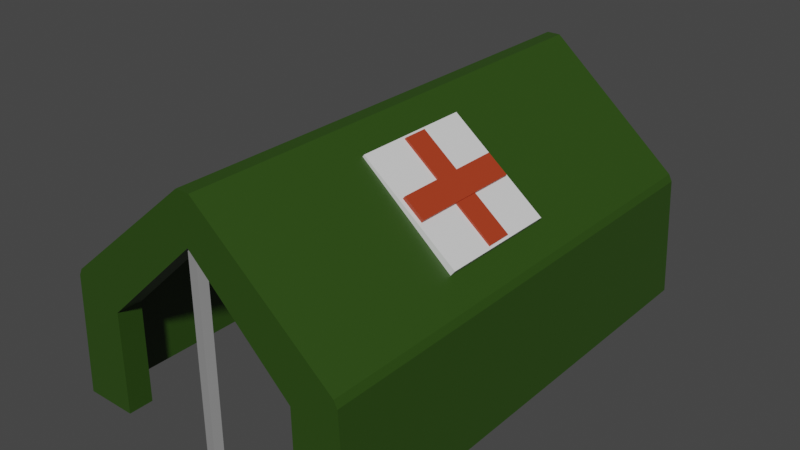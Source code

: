# Source: MedicTent.blend  (saved by Blender 2.90.8; exported with 4.5.12 LTS)
import bpy
from mathutils import Matrix  # noqa: F401  (used for matrix-valued properties, if any)

bpy.ops.wm.read_factory_settings(use_empty=True)
scene = bpy.context.scene
scene.name = 'Scene'

# ---- collections
col_collection = bpy.data.collections.new('Collection'); scene.collection.children.link(col_collection)

# ---- materials (node trees are filled in below, after node groups)
mat_metal_medictent = bpy.data.materials.new('Metal_MedicTent')
mat_metal_medictent.use_transparent_shadow = False
mat_crossred_medictent = bpy.data.materials.new('CrossRed_MedicTent')
mat_crossred_medictent.use_transparent_shadow = False
mat_green_medictent = bpy.data.materials.new('Green_MedicTent')
mat_green_medictent.use_transparent_shadow = False
mat_crosswhitemedictent = bpy.data.materials.new('CrossWhiteMedicTent')
mat_crosswhitemedictent.use_transparent_shadow = False

# ---- material node trees
mat_metal_medictent.use_nodes = True; mat_metal_medictent.node_tree.nodes.clear()
_N = mat_metal_medictent.node_tree.nodes; _L = mat_metal_medictent.node_tree.links
n0 = _N.new('ShaderNodeBsdfPrincipled'); n0.name = 'Principled BSDF'; n0.location = (10, 300)
n0.distribution = 'GGX'
n0.subsurface_method = 'BURLEY'
n0.inputs[0].default_value = (0.2705, 0.2705, 0.2705, 1.0)
n0.inputs[3].default_value = 1.45
n0.inputs[27].default_value = (0.0, 0.0, 0.0, 1.0)
n0.inputs[28].default_value = 1.0
n1 = _N.new('ShaderNodeOutputMaterial'); n1.name = 'Material Output'; n1.location = (300, 300)
_L.new(n0.outputs[0], n1.inputs[0])
n1.is_active_output = True
mat_crossred_medictent.use_nodes = True; mat_crossred_medictent.node_tree.nodes.clear()
_N = mat_crossred_medictent.node_tree.nodes; _L = mat_crossred_medictent.node_tree.links
n0 = _N.new('ShaderNodeBsdfPrincipled'); n0.name = 'Principled BSDF'; n0.location = (10, 300)
n0.distribution = 'GGX'
n0.subsurface_method = 'BURLEY'
n0.inputs[0].default_value = (0.4072, 0.04231, 0.01229, 1.0)
n0.inputs[3].default_value = 1.45
n0.inputs[27].default_value = (0.0, 0.0, 0.0, 1.0)
n0.inputs[28].default_value = 1.0
n1 = _N.new('ShaderNodeOutputMaterial'); n1.name = 'Material Output'; n1.location = (300, 300)
_L.new(n0.outputs[0], n1.inputs[0])
n1.is_active_output = True
mat_green_medictent.use_nodes = True; mat_green_medictent.node_tree.nodes.clear()
_N = mat_green_medictent.node_tree.nodes; _L = mat_green_medictent.node_tree.links
n0 = _N.new('ShaderNodeBsdfPrincipled'); n0.name = 'Principled BSDF'; n0.location = (10, 300)
n0.distribution = 'GGX'
n0.subsurface_method = 'BURLEY'
n0.inputs[0].default_value = (0.02452, 0.06681, 0.004751, 1.0)
n0.inputs[3].default_value = 1.45
n0.inputs[27].default_value = (0.0, 0.0, 0.0, 1.0)
n0.inputs[28].default_value = 1.0
n1 = _N.new('ShaderNodeOutputMaterial'); n1.name = 'Material Output'; n1.location = (300, 300)
_L.new(n0.outputs[0], n1.inputs[0])
n1.is_active_output = True
mat_crosswhitemedictent.use_nodes = True; mat_crosswhitemedictent.node_tree.nodes.clear()
_N = mat_crosswhitemedictent.node_tree.nodes; _L = mat_crosswhitemedictent.node_tree.links
n0 = _N.new('ShaderNodeBsdfPrincipled'); n0.name = 'Principled BSDF'; n0.location = (10, 300)
n0.distribution = 'GGX'
n0.subsurface_method = 'BURLEY'
n0.inputs[0].default_value = (0.7758, 0.7758, 0.7758, 1.0)
n0.inputs[3].default_value = 1.45
n0.inputs[27].default_value = (0.0, 0.0, 0.0, 1.0)
n0.inputs[28].default_value = 1.0
n1 = _N.new('ShaderNodeOutputMaterial'); n1.name = 'Material Output'; n1.location = (300, 300)
_L.new(n0.outputs[0], n1.inputs[0])
n1.is_active_output = True

# ---- world
world_world = bpy.data.worlds.new('World'); scene.world = world_world
world_world.use_nodes = True; world_world.node_tree.nodes.clear()
_N = world_world.node_tree.nodes; _L = world_world.node_tree.links
n0 = _N.new('ShaderNodeOutputWorld'); n0.name = 'World Output'; n0.location = (300, 300)
n1 = _N.new('ShaderNodeBackground'); n1.name = 'Background'; n1.location = (10, 300)
n1.inputs[0].default_value = (0.05088, 0.05088, 0.05088, 1.0)
_L.new(n1.outputs[0], n0.inputs[0])
n0.is_active_output = True
world_world.color = (0.05088, 0.05088, 0.05088)
world_world.use_sun_shadow = False
world_world.sun_shadow_jitter_overblur = 0.0

# ---- meshes
me_cylinder_002 = bpy.data.meshes.new('Cylinder.002')
me_cylinder_002.from_pydata([(-0.2865, -3.883, 1.781), (-0.2865, -3.883, -2.24), (-0.1656, -3.971, 1.781), (-0.1656, -3.971, -2.24), (-0.2118, -4.113, 1.781), (-0.2118, -4.113, -2.24), (-0.3612, -4.113, 1.781), (-0.3612, -4.113, -2.24), (-0.4074, -3.971, 1.781), (-0.4074, -3.971, -2.24), (-0.2865, 4.043, 1.781), (-0.2865, 4.043, -2.24), (-0.1656, 4.13, 1.781), (-0.1656, 4.13, -2.24), (-0.2118, 4.272, 1.781), (-0.2118, 4.272, -2.24), (-0.3612, 4.272, 1.781), (-0.3612, 4.272, -2.24), (-0.4074, 4.13, 1.781), (-0.4074, 4.13, -2.24), (2.392, 4.331, -2.209), (2.392, -4.172, -2.209), (-2.965, 4.331, -2.209), (-2.965, -4.172, -2.209), (-0.2865, 4.331, 1.243), (-0.2865, -4.172, 1.243), (1.458, 4.331, -0.4155), (1.458, -4.172, -0.4155), (1.484, 4.331, -2.209), (1.484, -4.172, -2.209), (-2.057, 4.331, -2.209), (-2.057, -4.172, -2.209), (-2.031, 4.331, -0.4155), (-2.031, -4.172, -0.4155), (2.392, -3.746, -2.209), (-2.965, -3.746, -2.209), (-0.2865, -3.746, 1.243), (1.458, -3.746, -0.4155), (1.484, -3.746, -2.209), (-2.057, -3.746, -2.209), (-2.031, -3.746, -0.4155), (2.392, 3.897, -2.209), (-2.965, 3.897, -2.209), (1.458, 3.897, -0.4155), (1.484, 3.897, -2.209), (-2.057, 3.897, -2.209), (-2.031, 3.897, -0.4155), (-0.2865, 3.897, 1.243), (-0.2865, 3.897, 1.463), (-0.2865, -3.746, 1.463), (-2.741, -3.746, -0.4155), (-2.778, -3.746, -2.209), (2.205, -3.746, -2.209), (2.168, -3.746, -0.4155), (2.168, 3.897, -0.4155), (2.205, 3.897, -2.209), (-2.778, 3.897, -2.209), (-2.741, 3.897, -0.4155), (2.217, 4.331, 0.03693), (2.276, 4.331, -0.08181), (2.207, 4.331, -0.0419), (2.276, -4.172, -0.08182), (2.217, -4.172, 0.03693), (2.207, -4.172, -0.0419), (-2.849, 4.331, -0.08181), (-2.79, 4.331, 0.03693), (-2.781, 4.331, -0.0419), (-2.79, -4.172, 0.03693), (-2.849, -4.172, -0.08181), (-2.781, -4.172, -0.0419), (2.276, -3.746, -0.08182), (2.217, -3.746, 0.03693), (-2.79, -3.746, 0.03693), (-2.849, -3.746, -0.08181), (2.217, 3.897, 0.03693), (2.276, 3.897, -0.08181), (-2.849, 3.897, -0.08181), (-2.79, 3.897, 0.03693), (-0.4073, 4.331, 2.051), (-0.1657, 4.331, 2.051), (-0.2865, 4.331, 1.995), (-0.1657, -4.172, 2.051), (-0.4073, -4.172, 2.051), (-0.2865, -4.172, 1.995), (-0.1657, -3.746, 2.051), (-0.4073, -3.746, 2.051), (-0.1657, 3.897, 2.051), (-0.4073, 3.897, 2.051), (1.798, -1.356, 0.3464), (0.1586, -1.356, 1.637), (1.798, 0.7847, 0.3464), (0.1586, 0.7847, 1.637), (1.893, -1.356, 0.4666), (0.2532, -1.356, 1.757), (1.893, 0.7847, 0.4666), (0.2532, 0.7847, 1.757), (1.202, 0.7142, 0.9238), (1.202, -1.286, 0.9238), (0.8598, 0.7142, 1.193), (0.8598, -1.286, 1.193), (1.281, 0.7142, 1.024), (1.281, -1.286, 1.024), (0.9389, 0.7142, 1.294), (0.9389, -1.286, 1.294), (1.802, -0.5037, 0.421), (0.2302, -0.5037, 1.658), (1.802, -0.06783, 0.421), (0.2302, -0.06783, 1.658), (1.881, -0.5037, 0.5214), (0.3093, -0.5037, 1.759), (1.881, -0.06783, 0.5214), (0.3093, -0.06783, 1.759)], [], [(0, 2, 3, 1), (2, 4, 5, 3), (4, 6, 7, 5), (3, 5, 7, 9, 1), (6, 8, 9, 7), (8, 0, 1, 9), (0, 8, 6, 4, 2), (10, 11, 13, 12), (12, 13, 15, 14), (14, 15, 17, 16), (13, 11, 19, 17, 15), (16, 17, 19, 18), (18, 19, 11, 10), (10, 12, 14, 16, 18), (22, 42, 76, 64), (21, 61, 63, 27, 29), (75, 70, 34, 41), (77, 72, 85, 87), (36, 37, 27, 25), (37, 38, 29, 27), (39, 40, 33, 31), (40, 36, 25, 33), (84, 81, 62, 71), (70, 61, 21, 34), (65, 77, 87, 78), (83, 82, 67, 69, 33, 25), (34, 21, 29, 38), (42, 22, 30, 45), (69, 68, 23, 31, 33), (63, 62, 81, 83, 25, 27), (22, 64, 66, 32, 30), (35, 23, 68, 73), (23, 35, 39, 31), (43, 44, 55, 54), (38, 37, 53, 52), (47, 43, 54, 48), (46, 47, 48, 57), (42, 35, 73, 76), (86, 84, 71, 74), (59, 75, 41, 20), (60, 59, 20, 28, 26), (72, 67, 82, 85), (79, 86, 74, 58), (24, 26, 43, 47), (26, 28, 44, 43), (30, 32, 46, 45), (32, 24, 47, 46), (20, 41, 44, 28), (42, 56, 51, 35), (57, 48, 49, 50), (56, 57, 50, 51), (54, 55, 52, 53), (48, 54, 53, 49), (37, 36, 49, 53), (36, 40, 50, 49), (45, 46, 57, 56), (40, 39, 51, 50), (52, 34, 41, 55), (58, 59, 60), (61, 62, 63), (64, 65, 66), (67, 68, 69), (75, 59, 58, 74), (77, 65, 64, 76), (61, 70, 71, 62), (67, 72, 73, 68), (70, 75, 74, 71), (72, 77, 76, 73), (80, 79, 58, 60, 26, 24), (78, 79, 80), (81, 82, 83), (85, 82, 81, 84), (87, 85, 84, 86), (78, 87, 86, 79), (66, 65, 78, 80, 24, 32), (88, 89, 91, 90), (90, 91, 95, 94), (94, 95, 93, 92), (92, 93, 89, 88), (90, 94, 92, 88), (95, 91, 89, 93), (96, 97, 99, 98), (98, 99, 103, 102), (102, 103, 101, 100), (100, 101, 97, 96), (98, 102, 100, 96), (103, 99, 97, 101), (104, 105, 107, 106), (106, 107, 111, 110), (110, 111, 109, 108), (108, 109, 105, 104), (106, 110, 108, 104), (111, 107, 105, 109)])
me_cylinder_002.polygons.foreach_set('material_index', [0, 0, 0, 0, 0, 0, 0, 0, 0, 0, 0, 0, 0, 0, 2, 2, 2, 2, 2, 2, 2, 2, 2, 2, 2, 2, 2, 2, 2, 2, 2, 2, 2, 2, 2, 2, 2, 2, 2, 2, 2, 2, 2, 2, 2, 2, 2, 2, 2, 2, 2, 2, 2, 2, 2, 2, 2, 2, 2, 2, 2, 2, 2, 2, 2, 2, 2, 2, 2, 2, 2, 2, 2, 2, 2, 3, 3, 3, 3, 3, 3, 1, 1, 1, 1, 1, 1, 1, 1, 1, 1, 1, 1])
_uv = me_cylinder_002.uv_layers.new(name='UVMap')
_uv.uv.foreach_set('vector', [1.0, 0.5, 0.8, 0.5, 0.8, 1.0, 1.0, 1.0, 0.8, 0.5, 0.6, 0.5, 0.6, 1.0, 0.8, 1.0, 0.6, 0.5, 0.4, 0.5, 0.4, 1.0, 0.6, 1.0, 0.4783, 0.3242, 0.3911, 0.05584, 0.1089, 0.05584, 0.02175, 0.3242, 0.25, 0.49, 0.4, 0.5, 0.2, 0.5, 0.2, 1.0, 0.4, 1.0, 0.2, 0.5, 2.98e-08, 0.5, 2.98e-08, 1.0, 0.2, 1.0, 0.75, 0.49, 0.5217, 0.3242, 0.6089, 0.05584, 0.8911, 0.05584, 0.9783, 0.3242, 1.0, 0.5, 1.0, 1.0, 0.8, 1.0, 0.8, 0.5, 0.8, 0.5, 0.8, 1.0, 0.6, 1.0, 0.6, 0.5, 0.6, 0.5, 0.6, 1.0, 0.4, 1.0, 0.4, 0.5, 0.4783, 0.3242, 0.25, 0.49, 0.02175, 0.3242, 0.1089, 0.05584, 0.3911, 0.05584, 0.4, 0.5, 0.4, 1.0, 0.2, 1.0, 0.2, 0.5, 0.2, 0.5, 0.2, 1.0, 2.98e-08, 1.0, 2.98e-08, 0.5, 0.75, 0.49, 0.9783, 0.3242, 0.8911, 0.05584, 0.6089, 0.05584, 0.5217, 0.3242, 0.4, 0.5, 0.4, 0.5255, 0.2066, 0.5255, 0.2066, 0.5, 0.6, 1.0, 0.7934, 1.0, 0.8, 1.0, 0.8, 1.0, 0.6, 1.0, 0.7934, 0.5255, 0.7934, 0.975, 0.6, 0.975, 0.6, 0.5255, 0.1957, 0.5255, 0.1957, 0.975, 0.009441, 0.975, 0.009441, 0.5255, 1.0, 0.975, 0.8, 0.975, 0.8, 1.0, 1.0, 1.0, 0.8, 0.975, 0.6, 0.975, 0.6, 1.0, 0.8, 1.0, 0.4, 0.975, 0.2, 0.975, 0.2, 1.0, 0.4, 1.0, 0.2, 0.975, 2.98e-08, 0.975, 2.98e-08, 1.0, 0.2, 1.0, 0.9906, 0.975, 0.9906, 1.0, 0.8043, 1.0, 0.8043, 0.975, 0.7934, 0.975, 0.7934, 1.0, 0.6, 1.0, 0.6, 0.975, 0.1957, 0.5, 0.1957, 0.5255, 0.009441, 0.5255, 0.009441, 0.5, 2.98e-08, 1.0, 0.009441, 1.0, 0.1957, 1.0, 0.2, 1.0, 0.2, 1.0, 2.98e-08, 1.0, 0.6, 0.975, 0.6, 1.0, 0.6, 1.0, 0.6, 0.975, 0.4, 0.5255, 0.4, 0.5, 0.4, 0.5, 0.4, 0.5255, 0.2, 1.0, 0.2066, 1.0, 0.4, 1.0, 0.4, 1.0, 0.2, 1.0, 0.8, 1.0, 0.8043, 1.0, 0.9906, 1.0, 1.0, 1.0, 1.0, 1.0, 0.8, 1.0, 0.4, 0.5, 0.2066, 0.5, 0.2, 0.5, 0.2, 0.5, 0.4, 0.5, 0.4, 0.975, 0.4, 1.0, 0.2066, 1.0, 0.2066, 0.975, 0.4, 1.0, 0.4, 0.975, 0.4, 0.975, 0.4, 1.0, 0.8, 0.5255, 0.6, 0.5255, 0.6, 0.5255, 0.8, 0.5255, 0.6, 0.975, 0.8, 0.975, 0.8, 0.975, 0.6, 0.975, 1.0, 0.5255, 0.8, 0.5255, 0.8, 0.5255, 1.0, 0.5255, 0.2, 0.5255, 2.98e-08, 0.5255, 2.98e-08, 0.5255, 0.2, 0.5255, 0.4, 0.5255, 0.4, 0.975, 0.2066, 0.975, 0.2066, 0.5255, 0.9906, 0.5255, 0.9906, 0.975, 0.8043, 0.975, 0.8043, 0.5255, 0.7934, 0.5, 0.7934, 0.5255, 0.6, 0.5255, 0.6, 0.5, 0.8, 0.5, 0.7934, 0.5, 0.6, 0.5, 0.6, 0.5, 0.8, 0.5, 0.1957, 0.975, 0.1957, 1.0, 0.009441, 1.0, 0.009441, 0.975, 0.9906, 0.5, 0.9906, 0.5255, 0.8043, 0.5255, 0.8043, 0.5, 1.0, 0.5, 0.8, 0.5, 0.8, 0.5255, 1.0, 0.5255, 0.8, 0.5, 0.6, 0.5, 0.6, 0.5255, 0.8, 0.5255, 0.4, 0.5, 0.2, 0.5, 0.2, 0.5255, 0.4, 0.5255, 0.2, 0.5, 2.98e-08, 0.5, 2.98e-08, 0.5255, 0.2, 0.5255, 0.6, 0.5, 0.6, 0.5255, 0.6, 0.5255, 0.6, 0.5, 0.4, 0.5255, 0.4, 0.5255, 0.4, 0.975, 0.4, 0.975, 0.2, 0.5255, 2.98e-08, 0.5255, 2.98e-08, 0.975, 0.2, 0.975, 0.4, 0.5255, 0.2, 0.5255, 0.2, 0.975, 0.4, 0.975, 0.8, 0.5255, 0.6, 0.5255, 0.6, 0.975, 0.8, 0.975, 1.0, 0.5255, 0.8, 0.5255, 0.8, 0.975, 1.0, 0.975, 0.8, 0.975, 1.0, 0.975, 1.0, 0.975, 0.8, 0.975, 2.98e-08, 0.975, 0.2, 0.975, 0.2, 0.975, 2.98e-08, 0.975, 0.4, 0.5255, 0.2, 0.5255, 0.2, 0.5255, 0.4, 0.5255, 0.2, 0.975, 0.4, 0.975, 0.4, 0.975, 0.2, 0.975, 0.6, 0.975, 0.6, 0.975, 0.6, 0.5255, 0.6, 0.5255, 0.8043, 0.5, 0.797, 0.5, 0.8, 0.5, 0.7934, 1.0, 0.8045, 1.0, 0.8, 1.0, 0.2066, 0.5, 0.1955, 0.5, 0.2, 0.5, 0.1957, 1.0, 0.203, 1.0, 0.2, 1.0, 0.7934, 0.5255, 0.7934, 0.5, 0.8043, 0.5, 0.8043, 0.5255, 0.1957, 0.5255, 0.1957, 0.5, 0.2066, 0.5, 0.2066, 0.5255, 0.7934, 1.0, 0.7934, 0.975, 0.8043, 0.975, 0.8043, 1.0, 0.1957, 1.0, 0.1957, 0.975, 0.2066, 0.975, 0.2066, 1.0, 0.7934, 0.975, 0.7934, 0.5255, 0.8043, 0.5255, 0.8043, 0.975, 0.1957, 0.975, 0.1957, 0.5255, 0.2066, 0.5255, 0.2066, 0.975, 1.0, 0.5, 0.9906, 0.5, 0.8043, 0.5, 0.8, 0.5, 0.8, 0.5, 1.0, 0.5, 0.009441, 0.5, 2.98e-08, 0.5, 2.98e-08, 0.5, -0.01048, 1.0, 0.009441, 1.0, 2.98e-08, 1.0, 0.009441, 0.975, 0.009441, 1.0, 2.98e-08, 1.0, 2.98e-08, 0.975, 0.009441, 0.5255, 0.009441, 0.975, 2.98e-08, 0.975, 2.98e-08, 0.5255, 0.009441, 0.5, 0.009441, 0.5255, 2.98e-08, 0.5255, 2.98e-08, 0.5, 0.2, 0.5, 0.1957, 0.5, 0.009441, 0.5, 2.98e-08, 0.5, 2.98e-08, 0.5, 0.2, 0.5, 0.375, 0.0, 0.625, 0.0, 0.625, 0.25, 0.375, 0.25, 0.375, 0.25, 0.625, 0.25, 0.625, 0.5, 0.375, 0.5, 0.375, 0.5, 0.625, 0.5, 0.625, 0.75, 0.375, 0.75, 0.375, 0.75, 0.625, 0.75, 0.625, 1.0, 0.375, 1.0, 0.125, 0.5, 0.375, 0.5, 0.375, 0.75, 0.125, 0.75, 0.625, 0.5, 0.875, 0.5, 0.875, 0.75, 0.625, 0.75, 0.375, 0.0, 0.625, 0.0, 0.625, 0.25, 0.375, 0.25, 0.375, 0.25, 0.625, 0.25, 0.625, 0.5, 0.375, 0.5, 0.375, 0.5, 0.625, 0.5, 0.625, 0.75, 0.375, 0.75, 0.375, 0.75, 0.625, 0.75, 0.625, 1.0, 0.375, 1.0, 0.125, 0.5, 0.375, 0.5, 0.375, 0.75, 0.125, 0.75, 0.625, 0.5, 0.875, 0.5, 0.875, 0.75, 0.625, 0.75, 0.375, 0.0, 0.625, 0.0, 0.625, 0.25, 0.375, 0.25, 0.375, 0.25, 0.625, 0.25, 0.625, 0.5, 0.375, 0.5, 0.375, 0.5, 0.625, 0.5, 0.625, 0.75, 0.375, 0.75, 0.375, 0.75, 0.625, 0.75, 0.625, 1.0, 0.375, 1.0, 0.125, 0.5, 0.375, 0.5, 0.375, 0.75, 0.125, 0.75, 0.625, 0.5, 0.875, 0.5, 0.875, 0.75, 0.625, 0.75])
me_cylinder_002.materials.append(mat_metal_medictent)
me_cylinder_002.materials.append(mat_crossred_medictent)
me_cylinder_002.materials.append(mat_green_medictent)
me_cylinder_002.materials.append(mat_crosswhitemedictent)
me_cylinder_002.use_remesh_fix_poles = True
me_cylinder_002.use_remesh_preserve_attributes = False
me_cylinder_002.use_mirror_vertex_groups = False
me_cylinder_002.update()

# ---- objects
ob_medictent = bpy.data.objects.new('MedicTent', me_cylinder_002)

# ---- transforms, parenting, visibility, modifiers, constraints
ob_medictent.location = (0.0, 0.0, 0.0)
ob_medictent.lineart.crease_threshold = 0.0

# ---- collection membership
col_collection.objects.link(ob_medictent)

# ---- scene / render settings (as saved in the file)
scene.frame_start = 1; scene.frame_end = 250; scene.frame_set(1)
scene.render.engine = 'BLENDER_EEVEE_NEXT'
scene.cycles.use_denoising = False
scene.cycles.samples = 128
scene.cycles.sampling_pattern = 'TABULATED_SOBOL'
scene.cycles.use_adaptive_sampling = False
scene.cycles.use_light_tree = False
scene.view_settings.view_transform = 'Filmic'
bpy.context.view_layer.update()

# ---- added for rendering (the .blend has no active camera and no usable light): camera, sun
cam_auto = bpy.data.cameras.new('AutoCamera')
cam_auto.lens = 50.0
cam_auto.sensor_width = 36.0
cam_auto.clip_end = 1000.0
ob_auto_camera = bpy.data.objects.new('AutoCamera', cam_auto)
scene.collection.objects.link(ob_auto_camera)
ob_auto_camera.location = (9.82387, -12.0527, 7.99343)
ob_auto_camera.rotation_euler = (1.09748, -7.21219e-08, 0.694738)
scene.camera = ob_auto_camera
light_auto_sun = bpy.data.lights.new('AutoSun', 'SUN')
light_auto_sun.energy = 3.0
light_auto_sun.angle = 0.0523599
ob_auto_sun = bpy.data.objects.new('AutoSun', light_auto_sun)
scene.collection.objects.link(ob_auto_sun)
ob_auto_sun.rotation_euler = (0.872665, 0.174533, 0.523599)
bpy.context.view_layer.update()
